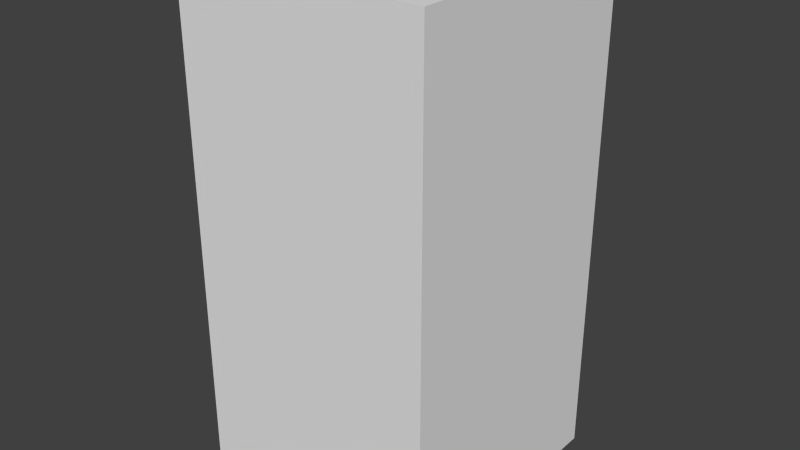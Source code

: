 # Source: greyLeafTwo.blend  (saved by Blender 2.68.0; exported with 4.5.12 LTS)
import bpy
from mathutils import Matrix  # noqa: F401  (used for matrix-valued properties, if any)

bpy.ops.wm.read_factory_settings(use_empty=True)
scene = bpy.context.scene
scene.name = 'Scene'

# ---- collections
col_collection_1 = bpy.data.collections.new('Collection 1'); scene.collection.children.link(col_collection_1)

# ---- world
world_world = bpy.data.worlds.new('World'); scene.world = world_world
world_world.color = (0.05088, 0.05088, 0.05088)
world_world.use_sun_shadow = False
world_world.sun_shadow_jitter_overblur = 0.0
world_world.cycles.sampling_method = 'MANUAL'
world_world.cycles.sample_map_resolution = 256

# ---- meshes
me_greyleaftwo = bpy.data.meshes.new('greyLeafTwo')
me_greyleaftwo.from_pydata([(-0.5, -0.5, -1.0), (-0.5, 0.5, -1.0), (0.5, 0.5, -1.0), (0.5, -0.5, -1.0), (-0.5, -0.5, 1.0), (-0.5, 0.5, 1.0), (0.5, 0.5, 1.0), (0.5, -0.5, 1.0)], [], [(4, 5, 1, 0), (5, 6, 2, 1), (6, 7, 3, 2), (7, 4, 0, 3), (0, 1, 2, 3), (7, 6, 5, 4)])
me_greyleaftwo.use_remesh_preserve_volume = False
me_greyleaftwo.use_remesh_preserve_attributes = False
me_greyleaftwo.use_mirror_vertex_groups = False
me_greyleaftwo.update()

# ---- objects
ob_greyleaftwo = bpy.data.objects.new('greyLeafTwo', me_greyleaftwo)

# ---- transforms, parenting, visibility, modifiers, constraints
ob_greyleaftwo.location = (0.0, 0.0, 0.0)
ob_greyleaftwo.lineart.crease_threshold = 0.0

# ---- collection membership
col_collection_1.objects.link(ob_greyleaftwo)

# ---- scene / render settings (as saved in the file)
scene.frame_start = 1; scene.frame_end = 250; scene.frame_set(1)
scene.render.engine = 'BLENDER_EEVEE_NEXT'
scene.render.image_settings.color_mode = 'RGB'
scene.render.image_settings.compression = 90
scene.render.resolution_percentage = 50
scene.render.dither_intensity = 0.0
scene.cycles.use_denoising = False
scene.cycles.samples = 10
scene.cycles.sampling_pattern = 'TABULATED_SOBOL'
scene.cycles.light_sampling_threshold = 0.0
scene.cycles.use_adaptive_sampling = False
scene.cycles.use_light_tree = False
scene.cycles.blur_glossy = 0.0
scene.cycles.volume_bounces = 1
scene.cycles.pixel_filter_type = 'GAUSSIAN'
scene.cycles.sample_clamp_indirect = 0.0
scene.view_settings.view_transform = 'Standard'
bpy.context.view_layer.update()

# ---- added for rendering (the .blend has no active camera and no usable light): camera, sun
cam_auto = bpy.data.cameras.new('AutoCamera')
cam_auto.lens = 50.0
cam_auto.sensor_width = 36.0
cam_auto.clip_end = 1000.0
ob_auto_camera = bpy.data.objects.new('AutoCamera', cam_auto)
scene.collection.objects.link(ob_auto_camera)
ob_auto_camera.location = (2.26633, -2.71959, 1.81306)
ob_auto_camera.rotation_euler = (1.09748, -7.21219e-08, 0.694738)
scene.camera = ob_auto_camera
light_auto_sun = bpy.data.lights.new('AutoSun', 'SUN')
light_auto_sun.energy = 3.0
light_auto_sun.angle = 0.0523599
ob_auto_sun = bpy.data.objects.new('AutoSun', light_auto_sun)
scene.collection.objects.link(ob_auto_sun)
ob_auto_sun.rotation_euler = (0.872665, 0.174533, 0.523599)
bpy.context.view_layer.update()
